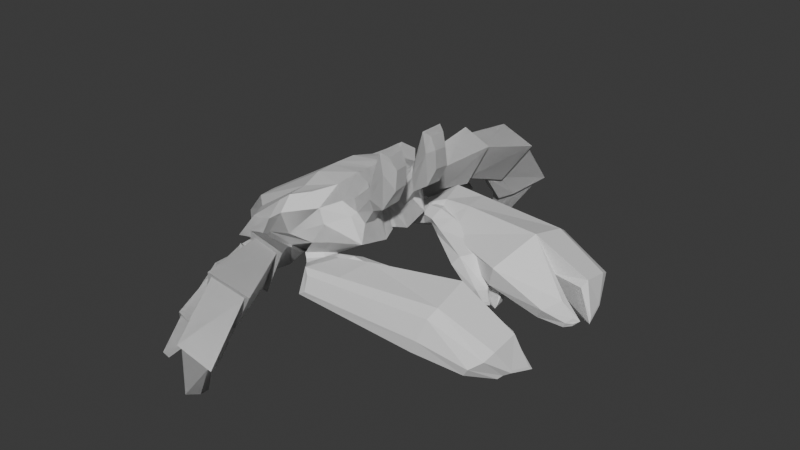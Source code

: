 # Source: crabd.blend  (saved by Blender 5.0.119; exported with 4.5.12 LTS)
import bpy
from mathutils import Matrix  # noqa: F401  (used for matrix-valued properties, if any)

bpy.ops.wm.read_factory_settings(use_empty=True)
scene = bpy.context.scene
scene.name = 'Scene'

# ---- collections
col_collection = bpy.data.collections.new('Collection'); scene.collection.children.link(col_collection)

# ---- materials (node trees are filled in below, after node groups)
mat_material_001 = bpy.data.materials.new('Material.001')
mat_material_001.alpha_threshold = 0.0
mat_material_001.use_backface_culling_lightprobe_volume = False
mat_material_001.use_transparent_shadow = False
mat_material_001.roughness = 0.5
mat_material_001.line_color = (0.0, 0.0, 0.0, 1.0)

# ---- material node trees
mat_material_001.use_nodes = True; mat_material_001.node_tree.nodes.clear()
_N = mat_material_001.node_tree.nodes; _L = mat_material_001.node_tree.links
n0 = _N.new('ShaderNodeOutputMaterial'); n0.name = 'Material Output'; n0.location = (300, 300)
n1 = _N.new('ShaderNodeBsdfPrincipled'); n1.name = 'Principled BSDF'; n1.location = (10, 300)
n1.distribution = 'GGX'
n1.subsurface_method = 'RANDOM_WALK_SKIN'
n1.inputs[3].default_value = 1.45
n1.inputs[27].default_value = (0.0, 0.0, 0.0, 1.0)
n1.inputs[28].default_value = 1.0
_L.new(n1.outputs[0], n0.inputs[0])
n0.is_active_output = True

# ---- world
world_world = bpy.data.worlds.new('World'); scene.world = world_world
world_world.use_nodes = True; world_world.node_tree.nodes.clear()
_N = world_world.node_tree.nodes; _L = world_world.node_tree.links
n0 = _N.new('ShaderNodeOutputWorld'); n0.name = 'World Output'; n0.location = (200, 100)
n1 = _N.new('ShaderNodeBackground'); n1.name = 'Background'; n1.location = (-200, 100)
n1.inputs[0].default_value = (0.05088, 0.05088, 0.05088, 1.0)
_L.new(n1.outputs[0], n0.inputs[0])
n0.is_active_output = True
world_world.color = (0.05088, 0.05088, 0.05088)
world_world.sun_shadow_jitter_overblur = 0.0

# ---- meshes
me_cube_001 = bpy.data.meshes.new('Cube.001')
me_cube_001.from_pydata([(1.745, -0.404, 2.839), (1.709, -0.4564, 2.291), (1.7, -0.6558, 2.313), (1.745, -0.7847, 2.839), (-1.191, -0.7505, 1.176), (1.629, -0.8938, 1.706), (0.6591, -0.6634, 1.349), (0.6603, -0.463, 1.417), (-1.531, -0.4665, 1.168), (1.696, -0.3022, 1.6), (-0.5845, -1.365, 1.366), (0.6603, -0.05146, 1.417), (0.6766, -1.759, 1.969), (1.122, -0.9923, 1.411), (-1.572, -0.05146, 1.175), (-0.9597, -1.095, 1.093), (2.076, -0.4014, 2.533), (2.042, -0.7985, 2.491), (2.006, -0.3338, 3.591), (2.006, -0.8338, 3.591), (2.258, -0.4271, 2.913), (2.273, -0.7205, 2.893), (2.139, -0.4021, 3.521), (2.151, -0.7443, 3.503), (-0.1871, -0.6634, 1.197), (-0.1929, -0.05146, 1.197), (0.1217, -1.764, 1.322), (0.2136, -1.78, 1.858), (-0.1883, -0.463, 1.197), (1.256, -1.321, 1.803), (0.2232, -1.764, 1.542), (0.4881, -1.577, 1.207), (0.2968, -0.6634, 1.189), (0.2968, -0.05146, 1.189), (0.6387, -1.669, 1.637), (0.2968, -0.463, 1.189), (1.723, -1.196, 1.362), (1.702, -1.409, 1.179), (1.661, -1.526, 1.728), (1.594, -2.257, 1.659), (1.515, -1.793, 0.949), (1.591, -2.344, 1.377), (5.231, -1.357, 0.839), (5.304, -0.968, 0.7471), (4.453, -1.07, 1.282), (4.012, -2.024, 1.636), (4.188, -1.355, 0.7578), (3.904, -2.172, 1.25), (1.457, -2.162, 1.742), (1.448, -2.333, 1.279), (3.552, -0.4361, 1.343), (3.452, -0.4883, 0.9449), (4.001, -1.084, 1.924), (4.061, -1.811, 1.77), (3.478, -1.64, 0.6867), (3.783, -2.151, 0.9813), (5.098, -1.123, 1.368), (5.091, -1.659, 1.279), (4.549, -1.431, 0.4943), (4.744, -2.001, 0.8716), (5.038, -1.872, 1.178), (4.844, -2.031, 1.035), (5.032, -1.022, 1.229), (4.591, -1.31, 0.7056), (4.626, -0.435, 0.8866), (4.467, -0.5309, 0.6514), (4.83, -0.7514, 1.015), (4.572, -1.115, 0.5141), (4.817, -0.912, 0.9897), (4.601, -1.091, 0.7908), (4.896, -1.249, 0.5491), (5.063, -1.51, 0.683), (5.235, -1.367, 0.7972), (5.121, -1.441, 0.7385), (5.326, -0.8922, 0.6711), (5.02, -1.113, 0.5879), (4.961, -0.6939, 0.6362), (4.907, -0.7161, 0.5247), (5.039, -0.8137, 0.7103), (4.921, -1.02, 0.4953), (5.125, -0.9214, 0.6304), (5.039, -1.019, 0.528), (5.055, -0.802, 0.6087), (5.037, -0.8094, 0.5539), (2.215, -0.9913, 1.357), (2.261, -1.424, 1.81), (2.057, -1.818, 0.9525), (2.077, -2.284, 1.199), (2.173, -1.161, 1.116), (2.158, -2.067, 1.749), (2.214, -2.297, 1.343), (2.245, -2.194, 1.653), (1.639, -0.05146, 1.701), (1.526, -0.4245, 1.974), (1.303, -0.7184, 2.458), (1.338, -0.3537, 2.523), (1.516, -0.6737, 2.005), (1.726, -0.3844, 2.6), (1.732, -0.7893, 2.595), (1.4, -0.9109, 2.198), (1.12, -1.319, 2.119), (1.38, -0.09889, 2.201), (2.084, -0.3338, 3.194), (2.084, -0.8338, 3.194), (2.25, -0.4004, 3.274), (2.259, -0.6735, 3.262), (1.43, -0.7761, 2.245), (1.44, -0.2542, 2.193), (1.363, -0.05146, 2.168), (1.024, -1.54, 1.813), (-0.3331, -1.186, 1.216), (-0.2489, -0.9323, 1.008), (0.3611, -0.9919, 1.2), (0.8563, -2.015, 1.85), (0.5975, -2.18, 2.045), (0.3621, -2.234, 1.524), (0.6084, -2.078, 1.35), (1.096, -2.241, 2.013), (0.7658, -2.5, 2.319), (0.4417, -2.602, 1.596), (0.8844, -2.458, 1.379), (1.535, -2.889, 2.331), (1.094, -2.939, 2.491), (0.9647, -3.5, 1.506), (1.247, -3.429, 1.398), (1.662, -2.884, 2.382), (1.024, -2.955, 2.609), (0.8131, -2.875, 1.567), (1.195, -2.834, 1.446), (1.883, -3.944, 2.098), (1.245, -4.041, 2.288), (0.9739, -3.91, 1.438), (1.397, -3.78, 1.256), (0.918, -2.872, 1.626), (1.148, -2.848, 1.557), (1.997, -3.939, 2.14), (1.198, -4.068, 2.377), (0.9047, -3.918, 1.462), (1.333, -3.801, 1.287), (1.029, -4.364, 0.9416), (1.405, -4.246, 0.7626), (0.9962, -4.082, 0.8182), (1.199, -4.03, 0.7441), (1.761, -4.692, 1.105), (1.242, -4.761, 1.311), (0.9198, -4.038, 0.8228), (1.222, -3.962, 0.7071), (1.864, -4.724, 1.114), (1.199, -4.816, 1.375), (1.089, -4.356, 0.9207), (1.354, -4.271, 0.7933), (0.8764, -4.27, 0.008912), (0.9491, -4.076, 0.006788), (0.8829, -4.21, 0.07654), (0.9437, -4.193, 0.05937), (1.162, -4.418, 0.1969), (1.023, -4.621, 0.2393), (-0.9977, -1.627, 0.9335), (-0.7619, -1.726, 1.177), (-0.7574, -1.448, 0.8027), (-0.4753, -1.468, 0.9758), (-0.4619, -1.615, 0.961), (-0.7006, -1.779, 1.177), (-0.9147, -1.95, 0.8731), (-0.6189, -1.805, 0.6626), (-0.247, -1.75, 1.101), (-0.4163, -1.912, 1.464), (-0.778, -2.212, 0.9935), (-0.4849, -2.105, 0.7018), (0.2258, -2.161, 1.343), (-0.09114, -2.208, 1.569), (-0.2259, -2.881, 1.015), (-0.03023, -2.821, 0.8574), (0.3351, -2.13, 1.355), (-0.124, -2.199, 1.679), (-0.4791, -2.424, 0.8982), (-0.2015, -2.38, 0.7163), (0.6788, -2.976, 1.382), (0.2176, -3.074, 1.683), (-0.1616, -3.218, 1.052), (0.124, -3.116, 0.7943), (-0.3861, -2.395, 0.9215), (-0.2181, -2.368, 0.8147), (0.7763, -2.949, 1.389), (0.1994, -3.078, 1.767), (-0.2114, -3.226, 1.087), (0.08171, -3.132, 0.8363), (-0.1246, -3.694, 0.7567), (0.1258, -3.606, 0.5138), (-0.218, -3.509, 0.6053), (-0.07753, -3.464, 0.4944), (0.541, -3.829, 0.8044), (0.1732, -3.888, 1.087), (-0.2855, -3.481, 0.6149), (-0.07615, -3.417, 0.4457), (0.6308, -3.84, 0.7972), (0.1588, -3.919, 1.157), (-0.08159, -3.687, 0.7262), (0.09496, -3.623, 0.5536), (-0.4166, -3.875, 0.04527), (-0.3605, -3.846, 0.004269), (-0.4102, -3.81, 0.083), (-0.3674, -3.794, 0.05322), (-0.1023, -4.042, 0.1831), (-0.2031, -4.075, 0.2712), (-0.9803, -1.37, 1.003), (-0.7868, -1.618, 1.188), (-0.4228, -1.312, 1.045), (-0.6036, -1.201, 0.9241), (1.421, -1.223, 1.415), (1.37, -1.342, 1.149), (1.36, -1.43, 1.614), (0.9794, -1.653, 1.439), (1.135, -1.568, 1.058), (1.042, -1.68, 1.181), (-1.111, -0.7202, 1.562), (-1.362, -0.7985, 1.183), (1.234, -0.9541, 2.482), (1.007, -0.8159, 2.686), (1.24, -0.2657, 2.588), (1.057, -0.3366, 2.773), (-1.482, -0.4038, 1.558), (-1.745, -0.4629, 1.173), (0.8359, -1.135, 2.623), (1.03, -1.337, 2.414), (-1.793, -0.05146, 1.168), (-1.534, -0.04144, 1.547), (0.3327, -1.605, 2.465), (0.3554, -1.92, 2.216), (0.6051, -1.863, 2.391), (0.5245, -1.543, 2.608), (1.061, -0.04144, 2.751), (1.24, -0.05146, 2.538), (-0.8207, -1.613, 1.38), (-0.6512, -1.362, 1.748), (-0.01837, -1.495, 1.951), (-0.02521, -1.8, 1.642), (0.7989, -0.9706, 1.236), (0.9974, -1.224, 1.478), (0.592, -1.041, 1.166), (0.7849, -1.482, 1.506), (0.6008, -1.108, 1.207), (1.051, -1.145, 1.166), (0.8779, -1.367, 1.16), (1.182, -1.064, 1.362), (1.054, -1.262, 1.417), (0.8603, -1.535, 1.432), (0.8653, -1.438, 1.204), (1.745, 0.404, 2.839), (1.709, 0.4564, 2.291), (1.7, 0.6558, 2.313), (1.745, 0.7847, 2.839), (-1.191, 0.7505, 1.176), (1.629, 0.8938, 1.706), (0.6591, 0.6634, 1.349), (0.6603, 0.463, 1.417), (-1.531, 0.4665, 1.168), (1.696, 0.3022, 1.6), (-0.5845, 1.365, 1.366), (0.6603, 0.05146, 1.417), (0.6766, 1.759, 1.969), (1.122, 0.9923, 1.411), (1.122, 0.9923, 1.411), (0.1313, -1.629, 1.532), (0.5835, -1.613, 1.646), (-0.01621, -1.29, 1.304), (0.4578, -1.246, 1.288), (-0.007932, -1.654, 1.527), (-0.6111, -1.429, 1.404), (-1.572, 0.05146, 1.175), (-0.9597, 1.095, 1.093), (2.076, 0.4014, 2.533), (1.061, 8.497e-09, 2.751), (1.24, 0.0, 2.538), (0.2968, 0.0, 1.189), (-0.1929, 0.0, 1.197), (0.6603, 0.0, 1.417), (1.353, 0.0, 2.168), (1.579, 0.0, 1.702), (-1.534, 8.497e-09, 1.547), (-1.793, 0.0, 1.168), (-1.572, 0.0, 1.175), (2.042, 0.7985, 2.491), (2.006, 0.3338, 3.591), (2.006, 0.8338, 3.591), (2.258, 0.4271, 2.913), (2.273, 0.7205, 2.893), (2.139, 0.4021, 3.521), (2.151, 0.7443, 3.503), (-0.1871, 0.6634, 1.197), (-0.1929, 0.05146, 1.197), (0.1217, 1.764, 1.322), (0.2136, 1.78, 1.858), (-0.1883, 0.463, 1.197), (1.256, 1.321, 1.803), (0.2232, 1.764, 1.542), (0.4881, 1.577, 1.207), (0.2968, 0.6634, 1.189), (0.2968, 0.05146, 1.189), (0.6387, 1.669, 1.637), (1.729, 0.9827, 1.535), (1.665, 1.061, 1.404), (1.757, 1.242, 1.664), (1.663, 1.628, 1.495), (1.535, 1.332, 1.179), (1.594, 1.616, 1.337), (3.502, 0.8679, 0.4496), (3.544, 0.6339, 0.4667), (3.195, 0.8253, 0.9058), (2.978, 1.433, 0.9868), (2.921, 0.8768, 0.6442), (2.827, 1.435, 0.7878), (1.612, 1.598, 1.587), (1.538, 1.611, 1.233), (2.759, 0.5156, 1.269), (2.614, 0.4626, 1.081), (3.091, 0.9806, 1.326), (3.046, 1.343, 1.086), (2.504, 1.037, 0.7101), (2.704, 1.37, 0.6844), (3.559, 0.855, 0.7924), (3.505, 1.129, 0.6396), (3.053, 0.8533, 0.4153), (3.208, 1.239, 0.4438), (3.441, 1.226, 0.5577), (3.296, 1.287, 0.497), (3.499, 0.7724, 0.7582), (3.13, 0.8305, 0.5365), (3.239, 0.3902, 0.7985), (3.096, 0.3971, 0.6969), (3.359, 0.5848, 0.7522), (3.089, 0.6843, 0.4848), (3.337, 0.6675, 0.7095), (3.166, 0.729, 0.6218), (0.2968, 0.463, 1.189), (3.264, 0.7561, 0.402), (3.368, 0.9225, 0.3781), (3.494, 0.8641, 0.4257), (3.416, 0.8954, 0.4068), (3.544, 0.5759, 0.4393), (3.347, 0.687, 0.4212), (3.35, 0.4698, 0.5447), (3.295, 0.4598, 0.4963), (3.402, 0.5489, 0.5397), (3.279, 0.6195, 0.4161), (3.424, 0.5885, 0.4581), (3.35, 0.6222, 0.4063), (3.389, 0.5206, 0.4875), (3.367, 0.5135, 0.4626), (2.006, 0.857, 1.463), (2.105, 1.188, 1.591), (1.784, 1.227, 1.127), (1.821, 1.533, 1.15), (1.921, 0.8999, 1.317), (1.998, 1.529, 1.452), (1.926, 1.567, 1.189), (2.017, 1.576, 1.358), (1.639, 0.05146, 1.701), (1.526, 0.4245, 1.974), (1.303, 0.7184, 2.458), (1.338, 0.3537, 2.523), (1.516, 0.6737, 2.005), (1.726, 0.3844, 2.6), (1.732, 0.7893, 2.595), (1.251, 1.131, 2.142), (1.12, 1.319, 2.119), (1.38, 0.09889, 2.201), (2.084, 0.3338, 3.194), (2.084, 0.8338, 3.194), (2.25, 0.4004, 3.274), (2.259, 0.6735, 3.262), (1.43, 0.7761, 2.245), (1.44, 0.2542, 2.193), (1.363, 0.05146, 2.168), (1.024, 1.54, 1.813), (-0.3331, 1.186, 1.216), (-0.2489, 0.9323, 1.008), (0.3611, 0.9919, 1.2), (0.8563, 2.015, 1.85), (0.5975, 2.18, 2.045), (0.3621, 2.234, 1.524), (0.6084, 2.078, 1.35), (1.096, 2.241, 2.013), (0.7658, 2.5, 2.319), (0.4417, 2.602, 1.596), (0.8844, 2.458, 1.379), (1.535, 2.889, 2.331), (1.094, 2.939, 2.491), (0.9647, 3.5, 1.506), (1.247, 3.429, 1.398), (1.662, 2.884, 2.382), (1.024, 2.955, 2.609), (0.8131, 2.875, 1.567), (1.195, 2.834, 1.446), (1.883, 3.944, 2.098), (1.245, 4.041, 2.288), (0.9739, 3.91, 1.438), (1.397, 3.78, 1.256), (0.918, 2.872, 1.626), (1.148, 2.848, 1.557), (1.997, 3.939, 2.14), (1.198, 4.068, 2.377), (0.9047, 3.918, 1.462), (1.333, 3.801, 1.287), (1.029, 4.364, 0.9416), (1.405, 4.246, 0.7626), (0.9962, 4.082, 0.8182), (1.199, 4.03, 0.7441), (1.761, 4.692, 1.105), (1.242, 4.761, 1.311), (0.9198, 4.038, 0.8228), (1.222, 3.962, 0.7071), (1.864, 4.724, 1.114), (1.199, 4.816, 1.375), (1.089, 4.356, 0.9207), (1.354, 4.271, 0.7933), (0.8764, 4.27, 0.008912), (1.458, 1.072, 1.523), (1.443, 1.137, 1.294), (1.435, 1.289, 1.626), (1.115, 1.567, 1.387), (1.266, 1.369, 1.122), (1.204, 1.537, 1.217), (0.9491, 4.076, 0.006788), (0.8829, 4.21, 0.07654), (0.9437, 4.193, 0.05937), (1.162, 4.418, 0.1969), (1.023, 4.621, 0.2393), (-0.9977, 1.627, 0.9335), (-0.7619, 1.726, 1.177), (-0.7574, 1.448, 0.8027), (-0.4753, 1.468, 0.9758), (-0.4619, 1.615, 0.961), (-0.7006, 1.779, 1.177), (-0.9147, 1.95, 0.8731), (-0.6189, 1.805, 0.6626), (-0.247, 1.75, 1.101), (-0.4163, 1.912, 1.464), (-0.778, 2.212, 0.9935), (-0.4849, 2.105, 0.7018), (0.2258, 2.161, 1.343), (-0.09114, 2.208, 1.569), (-0.2259, 2.881, 1.015), (-0.03023, 2.821, 0.8574), (0.3351, 2.13, 1.355), (0.7988, 0.9706, 1.236), (0.9973, 1.224, 1.478), (0.5918, 1.041, 1.166), (0.7848, 1.482, 1.506), (0.6007, 1.108, 1.207), (1.051, 1.145, 1.166), (0.8778, 1.367, 1.16), (1.182, 1.064, 1.362), (1.054, 1.262, 1.417), (0.8602, 1.535, 1.432), (0.8652, 1.438, 1.204), (-0.124, 2.199, 1.679), (-0.4791, 2.424, 0.8982), (-0.2015, 2.38, 0.7163), (0.6788, 2.976, 1.382), (0.2176, 3.074, 1.683), (-0.1616, 3.218, 1.052), (0.124, 3.116, 0.7943), (-0.3861, 2.395, 0.9215), (-0.2181, 2.368, 0.8147), (0.7763, 2.949, 1.389), (0.1994, 3.078, 1.767), (-0.2114, 3.226, 1.087), (0.08171, 3.132, 0.8363), (-0.1246, 3.694, 0.7567), (0.1258, 3.606, 0.5138), (-0.218, 3.509, 0.6053), (-0.07753, 3.464, 0.4944), (0.541, 3.829, 0.8044), (0.1732, 3.888, 1.087), (-0.2855, 3.481, 0.6149), (-0.07615, 3.417, 0.4457), (0.6308, 3.84, 0.7972), (0.1588, 3.919, 1.157), (-0.08159, 3.687, 0.7262), (0.09496, 3.623, 0.5536), (-0.4166, 3.875, 0.04527), (-0.3605, 3.846, 0.004269), (-0.4102, 3.81, 0.083), (-0.3674, 3.794, 0.05322), (-0.1023, 4.042, 0.1831), (-0.2031, 4.075, 0.2712), (-0.9803, 1.37, 1.003), (-0.7868, 1.618, 1.188), (-0.4228, 1.312, 1.045), (-0.6036, 1.201, 0.9241), (-1.111, 0.7202, 1.562), (-1.362, 0.7985, 1.183), (1.234, 0.9541, 2.482), (1.007, 0.8159, 2.686), (1.24, 0.2657, 2.588), (1.057, 0.3366, 2.773), (-1.482, 0.4038, 1.558), (-1.745, 0.4629, 1.173), (0.7543, 1.26, 2.618), (1.03, 1.337, 2.414), (-1.793, 0.05146, 1.168), (-1.534, 0.04144, 1.547), (0.3327, 1.605, 2.375), (0.3554, 1.92, 2.216), (0.6051, 1.863, 2.391), (0.5504, 1.646, 2.457), (1.061, 0.04144, 2.751), (1.24, 0.05146, 2.538), (-0.8207, 1.613, 1.38), (-0.6512, 1.362, 1.748), (-0.01837, 1.495, 1.951), (-0.02521, 1.8, 1.642), (0.7989, 0.9706, 1.236), (0.9974, 1.224, 1.478), (0.592, 1.041, 1.166), (0.7849, 1.482, 1.506), (0.6008, 1.108, 1.207), (0.1313, 1.629, 1.532), (0.5835, 1.613, 1.646), (-0.01621, 1.29, 1.304), (0.4578, 1.246, 1.288), (-0.007932, 1.654, 1.527), (-0.6111, 1.429, 1.404), (0.3332, 1.323, 2.487), (0.2978, 0.9379, 2.496), (0.2063, 0.482, 2.59), (0.1711, 0.09094, 2.582), (0.1694, 1.285e-07, 2.581), (0.1711, -0.09094, 2.582), (0.2063, -0.482, 2.59), (0.2978, -0.9379, 2.496), (0.3332, -1.323, 2.487)], [], [(95, 94, 3, 0), (96, 93, 1, 2), (4, 216, 222, 8), (107, 95, 0, 97), (106, 96, 2, 98), (35, 7, 6, 32), (98, 2, 17, 103), (7, 9, 5, 6), (110, 10, 206, 207), (33, 11, 7, 35), (238, 240, 246, 245), (217, 99, 106, 94), (29, 109, 240, 238), (17, 16, 20, 21), (0, 3, 19, 18), (2, 1, 16, 17), (97, 0, 18, 102), (104, 22, 23, 105), (18, 19, 23, 22), (102, 18, 22, 104), (103, 17, 21, 105), (4, 24, 111, 15), (14, 25, 28, 8), (31, 34, 113, 116), (212, 214, 49, 48), (8, 28, 24, 4), (12, 100, 224, 229), (12, 27, 263, 264, 109), (101, 219, 95, 107), (209, 211, 38, 36), (32, 6, 237, 239), (99, 217, 224, 100), (24, 32, 112, 111), (25, 33, 35, 28), (28, 35, 32, 24), (87, 86, 54, 55), (84, 85, 52, 50), (211, 212, 48, 38), (213, 210, 37, 40), (214, 213, 40, 49), (210, 209, 36, 37), (45, 47, 61, 60), (46, 54, 67, 69), (88, 84, 50, 51), (86, 88, 51, 54), (91, 90, 47, 45), (85, 89, 53, 52), (41, 39, 48, 49), (44, 46, 69, 68), (44, 52, 56, 62), (47, 55, 59, 61), (52, 44, 68, 66), (54, 51, 65, 67), (90, 41, 49, 87), (91, 45, 53, 89), (61, 59, 71, 73), (65, 64, 76, 77), (59, 58, 70, 71), (52, 53, 57, 56), (46, 44, 62, 63), (54, 46, 63, 58), (53, 45, 60, 57), (55, 54, 58, 59), (58, 63, 75, 70), (56, 57, 42, 43), (62, 56, 43, 74), (57, 60, 72, 42), (50, 52, 66, 64), (51, 50, 64, 65), (75, 74, 72, 73), (72, 74, 43, 42), (75, 73, 71, 70), (83, 82, 80, 81), (82, 83, 77, 76), (80, 82, 76, 78), (83, 81, 79, 77), (60, 61, 73, 72), (64, 66, 78, 76), (66, 68, 80, 78), (63, 62, 74, 75), (67, 65, 77, 79), (69, 67, 79, 81), (68, 69, 81, 80), (39, 91, 89, 48), (47, 90, 87, 55), (38, 48, 89, 85), (39, 41, 90, 91), (40, 37, 88, 86), (37, 36, 84, 88), (36, 38, 85, 84), (49, 40, 86, 87), (11, 92, 9, 7), (8, 222, 225, 14), (27, 12, 229, 228), (100, 12, 109, 29), (27, 228, 236, 267), (99, 5, 96, 106), (101, 108, 232, 219), (5, 9, 93, 96), (15, 10, 268, 4), (9, 92, 108, 101), (9, 101, 107, 93), (219, 217, 94, 95), (19, 103, 105, 23), (16, 102, 104, 20), (20, 104, 105, 21), (1, 97, 102, 16), (5, 99, 100, 29), (3, 98, 103, 19), (94, 106, 98, 3), (93, 107, 97, 1), (267, 110, 111, 265), (266, 265, 111, 112), (264, 266, 112, 109), (115, 116, 120, 119), (30, 26, 115, 114), (26, 31, 116, 115), (34, 30, 114, 113), (120, 117, 125, 128), (113, 114, 118, 117), (116, 113, 117, 120), (114, 115, 119, 118), (138, 129, 147, 140), (118, 119, 127, 126), (119, 120, 128, 127), (117, 118, 126, 125), (122, 121, 125, 126), (133, 122, 126, 127), (134, 133, 127, 128), (121, 134, 128, 125), (131, 123, 145, 139), (121, 122, 136, 135), (134, 121, 135, 132), (122, 133, 137, 136), (124, 123, 133, 134), (130, 129, 135, 136), (131, 130, 136, 137), (129, 138, 132, 135), (138, 124, 134, 132), (123, 131, 137, 133), (144, 149, 151, 156), (142, 150, 152, 154), (129, 130, 148, 147), (124, 138, 140, 146), (130, 131, 139, 148), (123, 124, 146, 145), (142, 141, 145, 146), (144, 143, 147, 148), (149, 144, 148, 139), (143, 150, 140, 147), (150, 142, 146, 140), (141, 149, 139, 145), (153, 154, 152, 151), (152, 155, 156, 151), (141, 142, 154, 153), (149, 141, 153, 151), (150, 143, 155, 152), (143, 144, 156, 155), (159, 160, 161, 164), (163, 164, 168, 167), (158, 157, 163, 162), (157, 159, 164, 163), (160, 158, 162, 161), (168, 165, 173, 176), (161, 162, 166, 165), (164, 161, 165, 168), (162, 163, 167, 166), (186, 177, 195, 188), (166, 167, 175, 174), (167, 168, 176, 175), (165, 166, 174, 173), (170, 169, 173, 174), (181, 170, 174, 175), (182, 181, 175, 176), (169, 182, 176, 173), (179, 171, 193, 187), (169, 170, 184, 183), (182, 169, 183, 180), (170, 181, 185, 184), (172, 171, 181, 182), (178, 177, 183, 184), (179, 178, 184, 185), (177, 186, 180, 183), (186, 172, 182, 180), (171, 179, 185, 181), (192, 197, 199, 204), (190, 198, 200, 202), (177, 178, 196, 195), (172, 186, 188, 194), (178, 179, 187, 196), (171, 172, 194, 193), (190, 189, 193, 194), (192, 191, 195, 196), (197, 192, 196, 187), (191, 198, 188, 195), (198, 190, 194, 188), (189, 197, 187, 193), (201, 202, 200, 199), (200, 203, 204, 199), (189, 190, 202, 201), (197, 189, 201, 199), (198, 191, 203, 200), (191, 192, 204, 203), (206, 205, 157, 158), (15, 111, 208, 205), (111, 110, 207, 208), (10, 15, 205, 206), (205, 208, 159, 157), (208, 207, 160, 159), (207, 206, 158, 160), (234, 215, 216, 233), (218, 223, 224, 217), (215, 221, 222, 216), (220, 218, 217, 219), (231, 220, 219, 232), (221, 226, 225, 222), (230, 227, 228, 229), (223, 230, 229, 224), (227, 235, 236, 228), (233, 236, 235, 234), (112, 32, 239, 241), (109, 112, 241, 240), (5, 29, 238, 13), (6, 5, 13, 237), (244, 245, 211, 209), (237, 13, 244, 242), (13, 238, 245, 244), (240, 241, 247, 246), (241, 239, 243, 247), (239, 237, 242, 243), (245, 246, 212, 211), (246, 247, 214, 212), (247, 243, 213, 214), (243, 242, 210, 213), (242, 244, 209, 210), (383, 391, 392, 384), (460, 478, 469, 461), (379, 383, 384, 380), (494, 499, 524, 525), (479, 469, 478, 474), (408, 412, 405, 415), (521, 377, 376, 520), (360, 248, 251, 359), (297, 515, 513, 254), (442, 463, 467, 461), (256, 252, 289, 293), (290, 293, 334, 298), (368, 370, 286, 282), (385, 393, 390, 382), (252, 256, 498, 492), (384, 392, 393, 385), (34, 31, 266, 264), (31, 26, 265, 266), (26, 30, 263, 265), (30, 34, 264, 263), (267, 236, 233, 268), (267, 268, 10, 110), (263, 27, 267, 265), (4, 268, 233, 216), (231, 272, 528, 529), (376, 490, 489, 375), (14, 225, 280, 281), (225, 226, 279, 280), (446, 453, 454, 448), (108, 92, 278, 277), (92, 11, 276, 278), (25, 14, 281, 275), (33, 25, 275, 274), (11, 33, 274, 276), (232, 108, 277, 273), (231, 232, 273, 272), (361, 250, 249, 358), (296, 381, 378, 299), (260, 374, 519, 518, 292), (372, 362, 248, 360), (499, 506, 503, 524), (366, 372, 360, 495), (474, 486, 481, 479), (334, 297, 254, 255), (420, 312, 313, 422), (442, 475, 476, 443), (363, 368, 282, 250), (473, 477, 470, 480), (395, 401, 400, 394), (406, 424, 425, 407), (394, 412, 413, 395), (378, 382, 383, 379), (417, 300, 302, 419), (270, 487, 490, 376), (398, 392, 391, 387), (375, 489, 488, 258), (352, 319, 318, 351), (349, 314, 316, 350), (419, 302, 312, 420), (421, 304, 301, 418), (422, 313, 304, 421), (418, 301, 300, 417), (309, 324, 325, 311), (310, 333, 331, 318), (353, 315, 314, 349), (351, 318, 315, 353), (356, 309, 311, 355), (350, 316, 317, 354), (305, 313, 312, 303), (308, 332, 333, 310), (308, 326, 320, 316), (311, 325, 323, 319), (316, 330, 332, 308), (318, 331, 329, 315), (355, 352, 313, 305), (356, 354, 317, 309), (325, 338, 336, 323), (329, 342, 341, 328), (323, 336, 335, 322), (316, 320, 321, 317), (310, 327, 326, 308), (318, 322, 327, 310), (317, 321, 324, 309), (319, 323, 322, 318), (322, 335, 340, 327), (320, 307, 306, 321), (326, 339, 307, 320), (321, 306, 337, 324), (314, 328, 330, 316), (315, 329, 328, 314), (340, 338, 337, 339), (337, 306, 307, 339), (340, 335, 336, 338), (348, 346, 345, 347), (347, 341, 342, 348), (345, 343, 341, 347), (348, 342, 344, 346), (324, 337, 338, 325), (328, 341, 343, 330), (330, 343, 345, 332), (327, 340, 339, 326), (331, 344, 342, 329), (333, 346, 344, 331), (332, 345, 346, 333), (294, 514, 516, 374), (479, 481, 483, 471), (461, 467, 466, 460), (459, 465, 462, 468), (436, 444, 456, 437), (464, 458, 457, 463), (464, 462, 465, 440), (440, 444, 458, 464), (369, 370, 288, 287), (298, 334, 255, 259), (493, 359, 371, 364), (282, 286, 285, 271), (303, 312, 354, 356), (311, 319, 352, 355), (302, 350, 354, 312), (303, 356, 355, 305), (304, 351, 353, 301), (301, 353, 349, 300), (300, 349, 350, 302), (313, 352, 351, 304), (367, 369, 287, 283), (483, 481, 482, 484), (250, 282, 271, 249), (396, 404, 410, 388), (394, 400, 397, 403), (415, 405, 411, 407), (396, 402, 401, 395), (428, 434, 435, 430), (364, 365, 500, 493), (395, 413, 404, 396), (252, 270, 376, 289), (387, 391, 390, 386), (387, 401, 402, 398), (403, 397, 399, 389), (439, 458, 444, 436), (293, 289, 297, 334), (381, 385, 382, 378), (260, 505, 500, 365), (269, 256, 293, 290), (507, 496, 526, 527), (289, 376, 377, 297), (431, 432, 433, 429), (415, 423, 426, 408), (408, 426, 427, 409), (220, 231, 529, 530), (530, 529, 226, 221), (272, 507, 527, 528), (528, 527, 502, 279), (531, 530, 221, 215), (532, 531, 215, 234), (227, 532, 234, 235), (366, 495, 508, 373), (223, 218, 531, 532), (496, 494, 525, 526), (292, 504, 505, 260), (259, 255, 257, 357), (524, 503, 511, 510), (256, 269, 501, 498), (230, 223, 532, 227), (253, 294, 365, 364), (284, 288, 370, 368), (365, 294, 374, 260), (253, 361, 358, 257), (292, 522, 512, 504), (364, 371, 361, 253), (270, 252, 523, 258), (257, 358, 372, 366), (257, 366, 373, 357), (271, 285, 369, 367), (251, 284, 368, 363), (285, 286, 370, 369), (495, 360, 359, 493), (249, 271, 367, 362), (359, 251, 363, 371), (358, 249, 362, 372), (291, 380, 381, 296), (380, 384, 385, 381), (522, 520, 376, 375), (299, 378, 379, 295), (295, 379, 380, 291), (519, 374, 377, 521), (414, 404, 413, 409), (399, 393, 392, 398), (382, 390, 391, 383), (403, 405, 412, 394), (388, 410, 411, 389), (389, 399, 398, 388), (388, 398, 402, 396), (409, 427, 416, 414), (406, 410, 404, 414), (424, 416, 423, 425), (409, 413, 412, 408), (258, 488, 487, 270), (487, 428, 430, 490), (473, 485, 486, 474), (488, 429, 428, 487), (452, 417, 419, 453), (445, 450, 452, 261), (261, 452, 453, 446), (448, 454, 455, 449), (449, 455, 451, 447), (447, 451, 450, 445), (453, 419, 420, 454), (454, 420, 422, 455), (455, 422, 421, 451), (451, 421, 418, 450), (450, 418, 417, 452), (430, 435, 432, 431), (434, 438, 439, 435), (414, 416, 424, 406), (423, 416, 427, 426), (435, 439, 436, 432), (432, 436, 437, 433), (429, 433, 434, 428), (433, 437, 438, 434), (441, 456, 444, 440), (438, 457, 458, 439), (441, 466, 467, 463), (463, 457, 456, 441), (443, 464, 463, 442), (437, 456, 457, 438), (461, 469, 475, 442), (460, 466, 465, 459), (480, 470, 476, 472), (472, 476, 475, 471), (459, 477, 478, 460), (472, 484, 482, 480), (474, 478, 477, 473), (468, 462, 464, 443), (443, 476, 470, 468), (471, 483, 484, 472), (386, 390, 393, 399), (482, 481, 486, 485), (480, 482, 485, 473), (386, 400, 401, 387), (399, 397, 400, 386), (468, 470, 477, 459), (362, 367, 283, 248), (283, 287, 288, 284), (440, 465, 466, 441), (248, 283, 284, 251), (471, 475, 469, 479), (371, 363, 250, 361), (218, 220, 530, 531), (255, 254, 253, 257), (389, 411, 405, 403), (407, 411, 410, 406), (407, 425, 423, 415), (490, 430, 431, 489), (489, 431, 429, 488), (510, 509, 492, 491), (494, 493, 500, 499), (491, 492, 498, 497), (496, 495, 493, 494), (507, 508, 495, 496), (497, 498, 501, 502), (506, 505, 504, 503), (499, 500, 505, 506), (503, 504, 512, 511), (509, 510, 511, 512), (377, 517, 515, 297), (374, 516, 517, 377), (253, 262, 514, 294), (254, 513, 262, 253), (299, 519, 521, 296), (296, 521, 520, 291), (291, 520, 518, 295), (295, 518, 519, 299), (522, 523, 509, 512), (522, 375, 258, 523), (518, 520, 522, 292), (252, 492, 509, 523), (527, 526, 497, 502), (525, 524, 510, 491), (529, 528, 279, 226), (526, 525, 491, 497), (269, 281, 280, 501), (501, 280, 279, 502), (373, 277, 278, 357), (357, 278, 276, 259), (290, 275, 281, 269), (298, 274, 275, 290), (259, 276, 274, 298), (508, 273, 277, 373), (507, 272, 273, 508)])
_uv = me_cube_001.uv_layers.new(name='UVMap')
_uv.uv.foreach_set('vector', [0.375, 0.625, 0.375, 0.6875, 0.375, 0.6875, 0.375, 0.625, 0.5, 0.1875, 0.5, 0.125, 0.5, 0.125, 0.5, 0.1875, 0.125, 0.5625, 0.2256, 0.5625, 0.2112, 0.625, 0.125, 0.625, 0.5625, 0.125, 0.625, 0.125, 0.625, 0.125, 0.5625, 0.125, 0.5625, 0.1875, 0.5, 0.1875, 0.5, 0.1875, 0.5625, 0.1875, 0.5625, 0.875, 0.625, 0.875, 0.625, 0.9375, 0.5625, 0.9375, 0.5625, 0.1875, 0.5, 0.1875, 0.5, 0.1875, 0.5625, 0.1875, 0.375, 0.125, 0.5, 0.125, 0.5, 0.1875, 0.375, 0.1875, 0.5, 0.375, 0.5, 0.5, 0.5, 0.5, 0.5, 0.375, 0.5625, 0.75, 0.625, 0.75, 0.625, 0.875, 0.5625, 0.875, 0.5, 0.25, 0.5, 0.3125, 0.5, 0.3125, 0.5, 0.25, 0.6179, 0.1875, 0.5625, 0.1875, 0.5625, 0.1875, 0.625, 0.1875, 0.5, 0.25, 0.5, 0.3125, 0.5, 0.3125, 0.5, 0.25, 0.5, 0.1875, 0.5, 0.125, 0.5, 0.125, 0.5, 0.1875, 0.375, 0.625, 0.375, 0.6875, 0.375, 0.6875, 0.375, 0.625, 0.5, 0.1875, 0.5, 0.125, 0.5, 0.125, 0.5, 0.1875, 0.5625, 0.125, 0.625, 0.125, 0.625, 0.125, 0.5625, 0.125, 0.5625, 0.125, 0.625, 0.125, 0.625, 0.1875, 0.5625, 0.1875, 0.375, 0.625, 0.375, 0.6875, 0.375, 0.6875, 0.375, 0.625, 0.5625, 0.125, 0.625, 0.125, 0.625, 0.125, 0.5625, 0.125, 0.5625, 0.1875, 0.5, 0.1875, 0.5, 0.1875, 0.5625, 0.1875, 0.375, 0.9375, 0.5, 0.9375, 0.5, 1.0, 0.375, 1.0, 0.375, 0.75, 0.5, 0.75, 0.5, 0.875, 0.375, 0.875, 0.3903, 0.3247, 0.4847, 0.3232, 0.4847, 0.3232, 0.3903, 0.3247, 0.5951, 0.3451, 0.5299, 0.3451, 0.5299, 0.3451, 0.5951, 0.3451, 0.375, 0.875, 0.5, 0.875, 0.5, 0.9375, 0.375, 0.9375, 0.5149, 0.2649, 0.555, 0.2575, 0.5961, 0.263, 0.592, 0.3035, 0.5149, 0.3125, 0.5047, 0.3553, 0.4931, 0.3696, 0.4924, 0.3178, 0.5, 0.3125, 0.5625, 0.125, 0.6231, 0.125, 0.625, 0.125, 0.5625, 0.125, 0.5951, 0.2799, 0.5951, 0.3125, 0.5951, 0.3125, 0.5951, 0.2799, 0.5625, 0.9375, 0.625, 0.9375, 0.625, 0.9375, 0.5625, 0.9375, 0.5625, 0.1875, 0.6116, 0.176, 0.6091, 0.25, 0.5625, 0.25, 0.5, 0.9375, 0.5625, 0.9375, 0.5625, 1.0, 0.5, 1.0, 0.5, 0.75, 0.5625, 0.75, 0.5625, 0.875, 0.5, 0.875, 0.5, 0.875, 0.5625, 0.875, 0.5625, 0.9375, 0.5, 0.9375, 0.5299, 0.345, 0.5299, 0.3124, 0.5299, 0.3121, 0.5299, 0.3447, 0.5923, 0.2804, 0.594, 0.313, 0.591, 0.3144, 0.5847, 0.2818, 0.5951, 0.3125, 0.5951, 0.3451, 0.5951, 0.3451, 0.5951, 0.3125, 0.5299, 0.3125, 0.5299, 0.2799, 0.5299, 0.2799, 0.5299, 0.3125, 0.5299, 0.3451, 0.5299, 0.3125, 0.5299, 0.3125, 0.5299, 0.3451, 0.5299, 0.2799, 0.5951, 0.2799, 0.5951, 0.2799, 0.5299, 0.2799, 0.5733, 0.3466, 0.5423, 0.3452, 0.5423, 0.3452, 0.5733, 0.3466, 0.5383, 0.313, 0.5299, 0.3121, 0.5299, 0.3121, 0.5383, 0.313, 0.5286, 0.2804, 0.5923, 0.2804, 0.5847, 0.2818, 0.5251, 0.2818, 0.5299, 0.3124, 0.5286, 0.2804, 0.5251, 0.2818, 0.5299, 0.3121, 0.5786, 0.3456, 0.5434, 0.3452, 0.5423, 0.3452, 0.5733, 0.3466, 0.594, 0.313, 0.5926, 0.3456, 0.5857, 0.3471, 0.591, 0.3144, 0.5438, 0.3451, 0.5806, 0.3452, 0.5951, 0.3451, 0.5299, 0.3451, 0.5836, 0.3137, 0.5383, 0.313, 0.5383, 0.313, 0.5836, 0.3137, 0.5836, 0.3137, 0.591, 0.3144, 0.591, 0.3144, 0.5836, 0.3137, 0.5423, 0.3452, 0.5299, 0.3447, 0.5299, 0.3447, 0.5423, 0.3452, 0.591, 0.3144, 0.5836, 0.3137, 0.5836, 0.3137, 0.591, 0.3144, 0.5299, 0.3121, 0.5251, 0.2818, 0.5251, 0.2818, 0.5299, 0.3121, 0.5434, 0.3452, 0.5438, 0.3451, 0.5299, 0.3451, 0.5299, 0.345, 0.5786, 0.3456, 0.5733, 0.3466, 0.5857, 0.3471, 0.5926, 0.3456, 0.5423, 0.3452, 0.5299, 0.3447, 0.5299, 0.3447, 0.5423, 0.3452, 0.5251, 0.2818, 0.5847, 0.2818, 0.5847, 0.2818, 0.5251, 0.2818, 0.5299, 0.3447, 0.5299, 0.3121, 0.5299, 0.3121, 0.5299, 0.3447, 0.591, 0.3144, 0.5857, 0.3471, 0.5857, 0.3471, 0.591, 0.3144, 0.5383, 0.313, 0.5836, 0.3137, 0.5836, 0.3137, 0.5383, 0.313, 0.5299, 0.3121, 0.5383, 0.313, 0.5383, 0.313, 0.5299, 0.3121, 0.5857, 0.3471, 0.5733, 0.3466, 0.5733, 0.3466, 0.5857, 0.3471, 0.5299, 0.3447, 0.5299, 0.3121, 0.5299, 0.3121, 0.5299, 0.3447, 0.5299, 0.3121, 0.5383, 0.313, 0.5383, 0.313, 0.5299, 0.3121, 0.591, 0.3144, 0.5857, 0.3471, 0.5857, 0.3471, 0.591, 0.3144, 0.5836, 0.3137, 0.591, 0.3144, 0.591, 0.3144, 0.5836, 0.3137, 0.5857, 0.3471, 0.5733, 0.3466, 0.5733, 0.3466, 0.5857, 0.3471, 0.5847, 0.2818, 0.591, 0.3144, 0.591, 0.3144, 0.5847, 0.2818, 0.5251, 0.2818, 0.5847, 0.2818, 0.5847, 0.2818, 0.5251, 0.2818, 0.5383, 0.313, 0.5836, 0.3137, 0.5733, 0.3466, 0.5423, 0.3452, 0.5733, 0.3466, 0.5836, 0.3137, 0.591, 0.3144, 0.5857, 0.3471, 0.5383, 0.313, 0.5423, 0.3452, 0.5299, 0.3447, 0.5299, 0.3121, 0.5448, 0.2882, 0.5698, 0.2872, 0.5836, 0.3137, 0.5383, 0.313, 0.5698, 0.2872, 0.5448, 0.2882, 0.5251, 0.2818, 0.5847, 0.2818, 0.5836, 0.3137, 0.5698, 0.2872, 0.5847, 0.2818, 0.591, 0.3144, 0.5448, 0.2882, 0.5383, 0.313, 0.5299, 0.3121, 0.5251, 0.2818, 0.5733, 0.3466, 0.5423, 0.3452, 0.5423, 0.3452, 0.5733, 0.3466, 0.5847, 0.2818, 0.591, 0.3144, 0.591, 0.3144, 0.5847, 0.2818, 0.591, 0.3144, 0.5836, 0.3137, 0.5836, 0.3137, 0.591, 0.3144, 0.5383, 0.313, 0.5836, 0.3137, 0.5836, 0.3137, 0.5383, 0.313, 0.5299, 0.3121, 0.5251, 0.2818, 0.5251, 0.2818, 0.5299, 0.3121, 0.5383, 0.313, 0.5299, 0.3121, 0.5299, 0.3121, 0.5383, 0.313, 0.5836, 0.3137, 0.5383, 0.313, 0.5383, 0.313, 0.5836, 0.3137, 0.5806, 0.3452, 0.5786, 0.3456, 0.5926, 0.3456, 0.5951, 0.3451, 0.5423, 0.3452, 0.5434, 0.3452, 0.5299, 0.345, 0.5299, 0.3447, 0.5951, 0.3125, 0.5951, 0.3451, 0.5926, 0.3456, 0.594, 0.313, 0.5806, 0.3452, 0.5438, 0.3451, 0.5434, 0.3452, 0.5786, 0.3456, 0.5299, 0.3125, 0.5299, 0.2799, 0.5286, 0.2804, 0.5299, 0.3124, 0.5299, 0.2799, 0.5951, 0.2799, 0.5923, 0.2804, 0.5286, 0.2804, 0.5951, 0.2799, 0.5951, 0.3125, 0.594, 0.313, 0.5923, 0.2804, 0.5299, 0.3451, 0.5299, 0.3125, 0.5299, 0.3124, 0.5299, 0.345, 0.3754, 0.0, 0.5, 0.07464, 0.5, 0.125, 0.375, 0.125, 0.125, 0.625, 0.2112, 0.625, 0.2105, 0.699, 0.125, 0.75, 0.5951, 0.3451, 0.5951, 0.3125, 0.6072, 0.3125, 0.6063, 0.3563, 0.555, 0.2575, 0.5149, 0.3125, 0.5, 0.3125, 0.5, 0.25, 0.5951, 0.3451, 0.6063, 0.3563, 0.5298, 0.3601, 0.555, 0.3526, 0.5625, 0.1875, 0.5, 0.1875, 0.5, 0.1875, 0.5625, 0.1875, 0.5625, 0.125, 0.5625, 0.07676, 0.6139, 0.07851, 0.6136, 0.1342, 0.5, 0.1875, 0.5, 0.125, 0.5, 0.125, 0.5, 0.1875, 0.125, 0.5, 0.25, 0.5, 0.25, 0.5047, 0.125, 0.5625, 0.5, 0.125, 0.5, 0.07464, 0.5625, 0.07676, 0.5625, 0.125, 0.5, 0.125, 0.5625, 0.125, 0.5625, 0.125, 0.5, 0.125, 0.375, 0.6238, 0.375, 0.6931, 0.375, 0.6875, 0.375, 0.625, 0.625, 0.1875, 0.5625, 0.1875, 0.5625, 0.1875, 0.625, 0.1875, 0.5, 0.125, 0.5625, 0.125, 0.5625, 0.125, 0.5, 0.125, 0.5, 0.125, 0.5625, 0.125, 0.5625, 0.1875, 0.5, 0.1875, 0.5, 0.125, 0.5625, 0.125, 0.5625, 0.125, 0.5, 0.125, 0.5, 0.1875, 0.5625, 0.1875, 0.5625, 0.25, 0.5, 0.25, 0.625, 0.1875, 0.5625, 0.1875, 0.5625, 0.1875, 0.625, 0.1875, 0.625, 0.1875, 0.5625, 0.1875, 0.5625, 0.1875, 0.625, 0.1875, 0.5, 0.125, 0.5625, 0.125, 0.5625, 0.125, 0.5, 0.125, 0.5024, 0.3651, 0.5, 0.375, 0.375, 0.375, 0.3818, 0.3689, 0.3827, 0.3186, 0.3818, 0.3689, 0.375, 0.375, 0.375, 0.3125, 0.4924, 0.3178, 0.3827, 0.3186, 0.375, 0.3125, 0.5, 0.3125, 0.3887, 0.3628, 0.3903, 0.3247, 0.3903, 0.3247, 0.3887, 0.3628, 0.4863, 0.3642, 0.3887, 0.3628, 0.3887, 0.3628, 0.4863, 0.3642, 0.3887, 0.3628, 0.3903, 0.3247, 0.3903, 0.3247, 0.3887, 0.3628, 0.4847, 0.3232, 0.4863, 0.3642, 0.4863, 0.3642, 0.4847, 0.3232, 0.3903, 0.3247, 0.4847, 0.3232, 0.4847, 0.3232, 0.3903, 0.3247, 0.4847, 0.3232, 0.4863, 0.3642, 0.4863, 0.3642, 0.4847, 0.3232, 0.3903, 0.3247, 0.4847, 0.3232, 0.4847, 0.3232, 0.3903, 0.3247, 0.4863, 0.3642, 0.3887, 0.3628, 0.3887, 0.3628, 0.4863, 0.3642, 0.398, 0.3357, 0.4712, 0.3321, 0.4712, 0.3321, 0.398, 0.3357, 0.4863, 0.3642, 0.3887, 0.3628, 0.3887, 0.3628, 0.4863, 0.3642, 0.3887, 0.3628, 0.3903, 0.3247, 0.3903, 0.3247, 0.3887, 0.3628, 0.4847, 0.3232, 0.4863, 0.3642, 0.4863, 0.3642, 0.4847, 0.3232, 0.4777, 0.3582, 0.4768, 0.3292, 0.4847, 0.3232, 0.4863, 0.3642, 0.3973, 0.3548, 0.4777, 0.3582, 0.4863, 0.3642, 0.3887, 0.3628, 0.3982, 0.3327, 0.3973, 0.3548, 0.3887, 0.3628, 0.3903, 0.3247, 0.4768, 0.3292, 0.3982, 0.3327, 0.3903, 0.3247, 0.4847, 0.3232, 0.3974, 0.3519, 0.3974, 0.3518, 0.3974, 0.3518, 0.3974, 0.3519, 0.4768, 0.3292, 0.4777, 0.3582, 0.4777, 0.3582, 0.4768, 0.3292, 0.3982, 0.3327, 0.4768, 0.3292, 0.4768, 0.3292, 0.3982, 0.3327, 0.4777, 0.3582, 0.3973, 0.3548, 0.3973, 0.3548, 0.4777, 0.3582, 0.398, 0.3357, 0.3974, 0.3518, 0.3973, 0.3548, 0.3982, 0.3327, 0.4717, 0.3554, 0.4712, 0.3321, 0.4768, 0.3292, 0.4777, 0.3582, 0.3974, 0.3519, 0.4717, 0.3554, 0.4777, 0.3582, 0.3973, 0.3548, 0.4712, 0.3321, 0.398, 0.3357, 0.3982, 0.3327, 0.4768, 0.3292, 0.398, 0.3357, 0.398, 0.3357, 0.3982, 0.3327, 0.3982, 0.3327, 0.3974, 0.3518, 0.3974, 0.3519, 0.3973, 0.3548, 0.3973, 0.3548, 0.4645, 0.3529, 0.3975, 0.3495, 0.3975, 0.3495, 0.4645, 0.3529, 0.3979, 0.3386, 0.398, 0.3381, 0.398, 0.3381, 0.3979, 0.3386, 0.4712, 0.3321, 0.4717, 0.3554, 0.4717, 0.3554, 0.4712, 0.3321, 0.398, 0.3357, 0.398, 0.3357, 0.398, 0.3357, 0.398, 0.3357, 0.4717, 0.3554, 0.3974, 0.3519, 0.3974, 0.3519, 0.4717, 0.3554, 0.3974, 0.3518, 0.398, 0.3357, 0.398, 0.3357, 0.3974, 0.3518, 0.3979, 0.3386, 0.3975, 0.3489, 0.3974, 0.3518, 0.398, 0.3357, 0.4645, 0.3529, 0.4646, 0.3347, 0.4712, 0.3321, 0.4717, 0.3554, 0.3975, 0.3495, 0.4645, 0.3529, 0.4717, 0.3554, 0.3974, 0.3519, 0.4646, 0.3347, 0.398, 0.3381, 0.398, 0.3357, 0.4712, 0.3321, 0.398, 0.3381, 0.3979, 0.3386, 0.398, 0.3357, 0.398, 0.3357, 0.3975, 0.3489, 0.3975, 0.3495, 0.3974, 0.3519, 0.3974, 0.3518, 0.3975, 0.3489, 0.3979, 0.3386, 0.398, 0.3381, 0.3975, 0.3495, 0.398, 0.3381, 0.4646, 0.3347, 0.4645, 0.3529, 0.3975, 0.3495, 0.3975, 0.3489, 0.3979, 0.3386, 0.3979, 0.3386, 0.3975, 0.3489, 0.3975, 0.3495, 0.3975, 0.3489, 0.3975, 0.3489, 0.3975, 0.3495, 0.398, 0.3381, 0.4646, 0.3347, 0.4646, 0.3347, 0.398, 0.3381, 0.4646, 0.3347, 0.4645, 0.3529, 0.4645, 0.3529, 0.4646, 0.3347, 0.3903, 0.3247, 0.4847, 0.3232, 0.4847, 0.3232, 0.3903, 0.3247, 0.3887, 0.3628, 0.3903, 0.3247, 0.3903, 0.3247, 0.3887, 0.3628, 0.4863, 0.3642, 0.3887, 0.3628, 0.3887, 0.3628, 0.4863, 0.3642, 0.3887, 0.3628, 0.3903, 0.3247, 0.3903, 0.3247, 0.3887, 0.3628, 0.4847, 0.3232, 0.4863, 0.3642, 0.4863, 0.3642, 0.4847, 0.3232, 0.3903, 0.3247, 0.4847, 0.3232, 0.4847, 0.3232, 0.3903, 0.3247, 0.4847, 0.3232, 0.4863, 0.3642, 0.4863, 0.3642, 0.4847, 0.3232, 0.3903, 0.3247, 0.4847, 0.3232, 0.4847, 0.3232, 0.3903, 0.3247, 0.4863, 0.3642, 0.3887, 0.3628, 0.3887, 0.3628, 0.4863, 0.3642, 0.398, 0.3357, 0.4712, 0.3321, 0.4712, 0.3321, 0.398, 0.3357, 0.4863, 0.3642, 0.3887, 0.3628, 0.3887, 0.3628, 0.4863, 0.3642, 0.3887, 0.3628, 0.3903, 0.3247, 0.3903, 0.3247, 0.3887, 0.3628, 0.4847, 0.3232, 0.4863, 0.3642, 0.4863, 0.3642, 0.4847, 0.3232, 0.4777, 0.3582, 0.4768, 0.3292, 0.4847, 0.3232, 0.4863, 0.3642, 0.3973, 0.3548, 0.4777, 0.3582, 0.4863, 0.3642, 0.3887, 0.3628, 0.3982, 0.3327, 0.3973, 0.3548, 0.3887, 0.3628, 0.3903, 0.3247, 0.4768, 0.3292, 0.3982, 0.3327, 0.3903, 0.3247, 0.4847, 0.3232, 0.3974, 0.3519, 0.3974, 0.3518, 0.3974, 0.3518, 0.3974, 0.3519, 0.4768, 0.3292, 0.4777, 0.3582, 0.4777, 0.3582, 0.4768, 0.3292, 0.3982, 0.3327, 0.4768, 0.3292, 0.4768, 0.3292, 0.3982, 0.3327, 0.4777, 0.3582, 0.3973, 0.3548, 0.3973, 0.3548, 0.4777, 0.3582, 0.398, 0.3357, 0.3974, 0.3518, 0.3973, 0.3548, 0.3982, 0.3327, 0.4717, 0.3554, 0.4712, 0.3321, 0.4768, 0.3292, 0.4777, 0.3582, 0.3974, 0.3519, 0.4717, 0.3554, 0.4777, 0.3582, 0.3973, 0.3548, 0.4712, 0.3321, 0.398, 0.3357, 0.3982, 0.3327, 0.4768, 0.3292, 0.398, 0.3357, 0.398, 0.3357, 0.3982, 0.3327, 0.3982, 0.3327, 0.3974, 0.3518, 0.3974, 0.3519, 0.3973, 0.3548, 0.3973, 0.3548, 0.4645, 0.3529, 0.3975, 0.3495, 0.3975, 0.3495, 0.4645, 0.3529, 0.3979, 0.3386, 0.398, 0.3381, 0.398, 0.3381, 0.3979, 0.3386, 0.4712, 0.3321, 0.4717, 0.3554, 0.4717, 0.3554, 0.4712, 0.3321, 0.398, 0.3357, 0.398, 0.3357, 0.398, 0.3357, 0.398, 0.3357, 0.4717, 0.3554, 0.3974, 0.3519, 0.3974, 0.3519, 0.4717, 0.3554, 0.3974, 0.3518, 0.398, 0.3357, 0.398, 0.3357, 0.3974, 0.3518, 0.3979, 0.3386, 0.3975, 0.3489, 0.3974, 0.3518, 0.398, 0.3357, 0.4645, 0.3529, 0.4646, 0.3347, 0.4712, 0.3321, 0.4717, 0.3554, 0.3975, 0.3495, 0.4645, 0.3529, 0.4717, 0.3554, 0.3974, 0.3519, 0.4646, 0.3347, 0.398, 0.3381, 0.398, 0.3357, 0.4712, 0.3321, 0.398, 0.3381, 0.3979, 0.3386, 0.398, 0.3357, 0.398, 0.3357, 0.3975, 0.3489, 0.3975, 0.3495, 0.3974, 0.3519, 0.3974, 0.3518, 0.3975, 0.3489, 0.3979, 0.3386, 0.398, 0.3381, 0.3975, 0.3495, 0.398, 0.3381, 0.4646, 0.3347, 0.4645, 0.3529, 0.3975, 0.3495, 0.3975, 0.3489, 0.3979, 0.3386, 0.3979, 0.3386, 0.3975, 0.3489, 0.3975, 0.3495, 0.3975, 0.3489, 0.3975, 0.3489, 0.3975, 0.3495, 0.398, 0.3381, 0.4646, 0.3347, 0.4646, 0.3347, 0.398, 0.3381, 0.4646, 0.3347, 0.4645, 0.3529, 0.4645, 0.3529, 0.4646, 0.3347, 0.25, 0.5, 0.125, 0.5, 0.3887, 0.3628, 0.4863, 0.3642, 0.375, 1.0, 0.5, 1.0, 0.5, 1.0, 0.375, 1.0, 0.375, 0.375, 0.5, 0.375, 0.5, 0.375, 0.375, 0.375, 0.25, 0.5, 0.125, 0.5, 0.125, 0.5, 0.25, 0.5, 0.375, 1.0, 0.5, 1.0, 0.3903, 0.3247, 0.3887, 0.3628, 0.375, 0.375, 0.5, 0.375, 0.4847, 0.3232, 0.3903, 0.3247, 0.5, 0.375, 0.5, 0.5, 0.4863, 0.3642, 0.4847, 0.3232, 0.25, 0.5172, 0.25, 0.5584, 0.2256, 0.5625, 0.25, 0.5087, 0.3815, 0.6875, 0.3812, 0.75, 0.375, 0.7485, 0.375, 0.6875, 0.2658, 0.5625, 0.2702, 0.625, 0.2112, 0.625, 0.2256, 0.5625, 0.382, 0.625, 0.3815, 0.6875, 0.375, 0.6931, 0.375, 0.6238, 0.3815, 0.5784, 0.382, 0.625, 0.375, 0.625, 0.375, 0.5789, 0.2702, 0.625, 0.2718, 0.6755, 0.2105, 0.699, 0.2112, 0.625, 0.6115, 0.3125, 0.6115, 0.3615, 0.6063, 0.3563, 0.6072, 0.3125, 0.625, 0.2562, 0.6115, 0.3125, 0.6105, 0.3108, 0.625, 0.25, 0.6115, 0.3615, 0.5442, 0.3614, 0.5298, 0.3601, 0.6063, 0.3563, 0.5083, 0.5, 0.5119, 0.375, 0.5269, 0.375, 0.531, 0.5, 0.5625, 1.0, 0.5625, 0.9375, 0.5625, 0.9375, 0.5625, 1.0, 0.5, 0.3125, 0.375, 0.3125, 0.375, 0.3125, 0.5, 0.3125, 0.5, 0.1875, 0.5, 0.25, 0.5, 0.25, 0.5, 0.1875, 0.375, 0.1875, 0.5, 0.1875, 0.5, 0.1875, 0.375, 0.1875, 0.5, 0.1875, 0.5, 0.25, 0.5951, 0.3125, 0.5951, 0.2799, 0.375, 0.1875, 0.5, 0.1875, 0.5, 0.1875, 0.375, 0.1875, 0.5, 0.1875, 0.5, 0.25, 0.5, 0.25, 0.5, 0.1875, 0.5, 0.3125, 0.375, 0.3125, 0.375, 0.3125, 0.5, 0.3125, 0.5625, 1.0, 0.5625, 0.9375, 0.5625, 0.9375, 0.5625, 1.0, 0.5625, 0.9375, 0.625, 0.9375, 0.625, 0.9375, 0.5625, 0.9375, 0.5, 0.25, 0.5, 0.3125, 0.5951, 0.3451, 0.5951, 0.3125, 0.5, 0.3125, 0.375, 0.3125, 0.5299, 0.3451, 0.5951, 0.3451, 0.5625, 1.0, 0.5625, 0.9375, 0.5299, 0.3125, 0.5299, 0.3451, 0.5625, 0.9375, 0.625, 0.9375, 0.5299, 0.2799, 0.5299, 0.3125, 0.375, 0.1875, 0.5, 0.1875, 0.5951, 0.2799, 0.5299, 0.2799, 0.4863, 0.3642, 0.4863, 0.3642, 0.3887, 0.3628, 0.3887, 0.3628, 0.4717, 0.3554, 0.4717, 0.3554, 0.3974, 0.3519, 0.3974, 0.3519, 0.4863, 0.3642, 0.4863, 0.3642, 0.3887, 0.3628, 0.3887, 0.3628, 0.3815, 0.6875, 0.3945, 0.7408, 0.5331, 0.4335, 0.4961, 0.4635, 0.3975, 0.3495, 0.3974, 0.3519, 0.4717, 0.3554, 0.4645, 0.3529, 0.4646, 0.3347, 0.4712, 0.3321, 0.398, 0.3357, 0.398, 0.3381, 0.3827, 0.3186, 0.375, 0.3125, 0.375, 0.375, 0.3818, 0.3689, 0.375, 0.625, 0.375, 0.625, 0.375, 0.6875, 0.375, 0.6875, 0.5625, 0.9375, 0.5625, 0.9375, 0.625, 0.9375, 0.625, 0.9375, 0.3974, 0.3518, 0.3973, 0.3548, 0.3973, 0.3548, 0.3974, 0.3519, 0.375, 0.875, 0.375, 0.9375, 0.5, 0.9375, 0.5, 0.875, 0.5, 0.75, 0.5, 0.875, 0.5625, 0.875, 0.5625, 0.75, 0.5625, 0.1875, 0.5625, 0.1875, 0.5, 0.1875, 0.5, 0.1875, 0.3903, 0.3247, 0.3903, 0.3247, 0.4847, 0.3232, 0.4847, 0.3232, 0.125, 0.5625, 0.125, 0.625, 0.2112, 0.625, 0.2256, 0.5625, 0.3887, 0.3628, 0.3887, 0.3628, 0.3903, 0.3247, 0.3903, 0.3247, 0.4847, 0.3232, 0.3903, 0.3247, 0.3827, 0.3186, 0.4924, 0.3178, 0.3903, 0.3247, 0.3887, 0.3628, 0.3818, 0.3689, 0.3827, 0.3186, 0.3887, 0.3628, 0.4863, 0.3642, 0.4931, 0.3696, 0.3818, 0.3689, 0.4863, 0.3642, 0.4847, 0.3232, 0.4924, 0.3178, 0.4931, 0.3696, 0.506, 0.375, 0.5119, 0.375, 0.5083, 0.5, 0.5045, 0.5, 0.506, 0.375, 0.5045, 0.5, 0.5, 0.5, 0.5, 0.375, 0.4931, 0.3696, 0.5047, 0.3553, 0.5024, 0.3651, 0.3818, 0.3689, 0.125, 0.5625, 0.25, 0.5047, 0.25, 0.5087, 0.2256, 0.5625, 0.3815, 0.5784, 0.3815, 0.5784, 0.4691, 0.4942, 0.472, 0.4915, 0.375, 0.375, 0.375, 0.375, 0.5, 0.375, 0.5, 0.375, 0.125, 0.75, 0.2105, 0.699, 0.2105, 0.699, 0.125, 0.75, 0.2105, 0.699, 0.2718, 0.6755, 0.2718, 0.6755, 0.2105, 0.699, 0.5, 0.25, 0.5, 0.25, 0.5, 0.3125, 0.5, 0.3125, 0.5625, 0.07676, 0.5, 0.07464, 0.5, 0.07464, 0.5625, 0.07676, 0.5, 0.07464, 0.3754, 0.0, 0.3754, 0.0, 0.5, 0.07464, 0.5, 0.75, 0.375, 0.75, 0.375, 0.75, 0.5, 0.75, 0.5625, 0.75, 0.5, 0.75, 0.5, 0.75, 0.5625, 0.75, 0.625, 0.75, 0.5625, 0.75, 0.5625, 0.75, 0.625, 0.75, 0.6139, 0.07851, 0.5625, 0.07676, 0.5625, 0.07676, 0.6139, 0.07851, 0.3815, 0.5784, 0.375, 0.5789, 0.375, 0.5789, 0.3815, 0.5784, 0.5, 0.1875, 0.5, 0.1875, 0.5, 0.125, 0.5, 0.125, 0.3903, 0.3247, 0.3903, 0.3247, 0.4847, 0.3232, 0.4847, 0.3232, 0.5149, 0.3125, 0.5, 0.3125, 0.4924, 0.3178, 0.4931, 0.3696, 0.5047, 0.3553, 0.5625, 0.125, 0.5625, 0.125, 0.625, 0.125, 0.625, 0.125, 0.6214, 0.2703, 0.6108, 0.3122, 0.6115, 0.3615, 0.6026, 0.3659, 0.5625, 0.125, 0.5625, 0.125, 0.625, 0.125, 0.6231, 0.125, 0.4645, 0.3529, 0.4645, 0.3529, 0.3975, 0.3495, 0.3975, 0.3495, 0.5625, 0.875, 0.5625, 0.9375, 0.625, 0.9375, 0.625, 0.875, 0.5951, 0.3451, 0.5951, 0.3451, 0.5299, 0.3451, 0.5299, 0.3451, 0.3974, 0.3518, 0.3974, 0.3518, 0.398, 0.3357, 0.398, 0.3357, 0.5625, 0.1875, 0.5625, 0.1875, 0.5, 0.1875, 0.5, 0.1875, 0.4646, 0.3347, 0.4712, 0.3321, 0.398, 0.3357, 0.398, 0.3381, 0.4717, 0.3554, 0.4777, 0.3582, 0.4768, 0.3292, 0.4712, 0.3321, 0.3975, 0.3489, 0.3975, 0.3489, 0.3979, 0.3386, 0.3979, 0.3386, 0.4712, 0.3321, 0.4712, 0.3321, 0.4717, 0.3554, 0.4717, 0.3554, 0.4847, 0.3232, 0.4847, 0.3232, 0.4863, 0.3642, 0.4863, 0.3642, 0.5951, 0.2799, 0.5951, 0.2799, 0.5951, 0.3125, 0.5951, 0.3125, 0.375, 1.0, 0.375, 1.0, 0.5, 1.0, 0.5, 1.0, 0.3973, 0.3548, 0.3887, 0.3628, 0.4863, 0.3642, 0.4777, 0.3582, 0.5, 0.375, 0.5, 0.375, 0.5, 0.5, 0.5, 0.5, 0.5299, 0.345, 0.5299, 0.3447, 0.5299, 0.3121, 0.5299, 0.3124, 0.5923, 0.2804, 0.5847, 0.2818, 0.591, 0.3144, 0.594, 0.313, 0.5951, 0.3125, 0.5951, 0.3125, 0.5951, 0.3451, 0.5951, 0.3451, 0.5299, 0.3125, 0.5299, 0.3125, 0.5299, 0.2799, 0.5299, 0.2799, 0.5299, 0.3451, 0.5299, 0.3451, 0.5299, 0.3125, 0.5299, 0.3125, 0.5299, 0.2799, 0.5299, 0.2799, 0.5951, 0.2799, 0.5951, 0.2799, 0.5733, 0.3466, 0.5733, 0.3466, 0.5423, 0.3452, 0.5423, 0.3452, 0.5383, 0.313, 0.5383, 0.313, 0.5299, 0.3121, 0.5299, 0.3121, 0.5286, 0.2804, 0.5251, 0.2818, 0.5847, 0.2818, 0.5923, 0.2804, 0.5299, 0.3124, 0.5299, 0.3121, 0.5251, 0.2818, 0.5286, 0.2804, 0.5786, 0.3456, 0.5733, 0.3466, 0.5423, 0.3452, 0.5434, 0.3452, 0.594, 0.313, 0.591, 0.3144, 0.5857, 0.3471, 0.5926, 0.3456, 0.5438, 0.3451, 0.5299, 0.3451, 0.5951, 0.3451, 0.5806, 0.3452, 0.5836, 0.3137, 0.5836, 0.3137, 0.5383, 0.313, 0.5383, 0.313, 0.5836, 0.3137, 0.5836, 0.3137, 0.591, 0.3144, 0.591, 0.3144, 0.5423, 0.3452, 0.5423, 0.3452, 0.5299, 0.3447, 0.5299, 0.3447, 0.591, 0.3144, 0.591, 0.3144, 0.5836, 0.3137, 0.5836, 0.3137, 0.5299, 0.3121, 0.5299, 0.3121, 0.5251, 0.2818, 0.5251, 0.2818, 0.5434, 0.3452, 0.5299, 0.345, 0.5299, 0.3451, 0.5438, 0.3451, 0.5786, 0.3456, 0.5926, 0.3456, 0.5857, 0.3471, 0.5733, 0.3466, 0.5423, 0.3452, 0.5423, 0.3452, 0.5299, 0.3447, 0.5299, 0.3447, 0.5251, 0.2818, 0.5251, 0.2818, 0.5847, 0.2818, 0.5847, 0.2818, 0.5299, 0.3447, 0.5299, 0.3447, 0.5299, 0.3121, 0.5299, 0.3121, 0.591, 0.3144, 0.591, 0.3144, 0.5857, 0.3471, 0.5857, 0.3471, 0.5383, 0.313, 0.5383, 0.313, 0.5836, 0.3137, 0.5836, 0.3137, 0.5299, 0.3121, 0.5299, 0.3121, 0.5383, 0.313, 0.5383, 0.313, 0.5857, 0.3471, 0.5857, 0.3471, 0.5733, 0.3466, 0.5733, 0.3466, 0.5299, 0.3447, 0.5299, 0.3447, 0.5299, 0.3121, 0.5299, 0.3121, 0.5299, 0.3121, 0.5299, 0.3121, 0.5383, 0.313, 0.5383, 0.313, 0.591, 0.3144, 0.591, 0.3144, 0.5857, 0.3471, 0.5857, 0.3471, 0.5836, 0.3137, 0.5836, 0.3137, 0.591, 0.3144, 0.591, 0.3144, 0.5857, 0.3471, 0.5857, 0.3471, 0.5733, 0.3466, 0.5733, 0.3466, 0.5847, 0.2818, 0.5847, 0.2818, 0.591, 0.3144, 0.591, 0.3144, 0.5251, 0.2818, 0.5251, 0.2818, 0.5847, 0.2818, 0.5847, 0.2818, 0.5383, 0.313, 0.5423, 0.3452, 0.5733, 0.3466, 0.5836, 0.3137, 0.5733, 0.3466, 0.5857, 0.3471, 0.591, 0.3144, 0.5836, 0.3137, 0.5383, 0.313, 0.5299, 0.3121, 0.5299, 0.3447, 0.5423, 0.3452, 0.5448, 0.2882, 0.5383, 0.313, 0.5836, 0.3137, 0.5698, 0.2872, 0.5698, 0.2872, 0.5847, 0.2818, 0.5251, 0.2818, 0.5448, 0.2882, 0.5836, 0.3137, 0.591, 0.3144, 0.5847, 0.2818, 0.5698, 0.2872, 0.5448, 0.2882, 0.5251, 0.2818, 0.5299, 0.3121, 0.5383, 0.313, 0.5733, 0.3466, 0.5733, 0.3466, 0.5423, 0.3452, 0.5423, 0.3452, 0.5847, 0.2818, 0.5847, 0.2818, 0.591, 0.3144, 0.591, 0.3144, 0.591, 0.3144, 0.591, 0.3144, 0.5836, 0.3137, 0.5836, 0.3137, 0.5383, 0.313, 0.5383, 0.313, 0.5836, 0.3137, 0.5836, 0.3137, 0.5299, 0.3121, 0.5299, 0.3121, 0.5251, 0.2818, 0.5251, 0.2818, 0.5383, 0.313, 0.5383, 0.313, 0.5299, 0.3121, 0.5299, 0.3121, 0.5836, 0.3137, 0.5836, 0.3137, 0.5383, 0.313, 0.5383, 0.313, 0.5, 0.25, 0.5, 0.25, 0.5, 0.3125, 0.5, 0.3125, 0.3975, 0.3495, 0.3975, 0.3495, 0.3975, 0.3489, 0.3975, 0.3489, 0.3974, 0.3519, 0.3973, 0.3548, 0.4777, 0.3582, 0.4717, 0.3554, 0.4712, 0.3321, 0.4768, 0.3292, 0.3982, 0.3327, 0.398, 0.3357, 0.4847, 0.3232, 0.4847, 0.3232, 0.4863, 0.3642, 0.4863, 0.3642, 0.3982, 0.3327, 0.3903, 0.3247, 0.3887, 0.3628, 0.3973, 0.3548, 0.3982, 0.3327, 0.3982, 0.3327, 0.4768, 0.3292, 0.4768, 0.3292, 0.4768, 0.3292, 0.4847, 0.3232, 0.3903, 0.3247, 0.3982, 0.3327, 0.5625, 0.125, 0.5625, 0.1875, 0.625, 0.1875, 0.625, 0.125, 0.5625, 0.75, 0.5625, 0.875, 0.625, 0.875, 0.625, 0.75, 0.6179, 0.1875, 0.625, 0.1875, 0.5625, 0.1875, 0.5625, 0.1875, 0.5, 0.1875, 0.5, 0.1875, 0.5, 0.125, 0.5, 0.125, 0.5806, 0.3452, 0.5951, 0.3451, 0.5926, 0.3456, 0.5786, 0.3456, 0.5423, 0.3452, 0.5299, 0.3447, 0.5299, 0.345, 0.5434, 0.3452, 0.5951, 0.3125, 0.594, 0.313, 0.5926, 0.3456, 0.5951, 0.3451, 0.5806, 0.3452, 0.5786, 0.3456, 0.5434, 0.3452, 0.5438, 0.3451, 0.5299, 0.3125, 0.5299, 0.3124, 0.5286, 0.2804, 0.5299, 0.2799, 0.5299, 0.2799, 0.5286, 0.2804, 0.5923, 0.2804, 0.5951, 0.2799, 0.5951, 0.2799, 0.5923, 0.2804, 0.594, 0.313, 0.5951, 0.3125, 0.5299, 0.3451, 0.5299, 0.345, 0.5299, 0.3124, 0.5299, 0.3125, 0.5625, 0.125, 0.5625, 0.125, 0.625, 0.125, 0.625, 0.125, 0.3975, 0.3489, 0.3975, 0.3495, 0.398, 0.3381, 0.3979, 0.3386, 0.5, 0.1875, 0.5, 0.1875, 0.5, 0.125, 0.5, 0.125, 0.3974, 0.3519, 0.3974, 0.3519, 0.3974, 0.3518, 0.3974, 0.3518, 0.4712, 0.3321, 0.4768, 0.3292, 0.3982, 0.3327, 0.398, 0.3357, 0.398, 0.3381, 0.398, 0.3357, 0.398, 0.3357, 0.3979, 0.3386, 0.3974, 0.3519, 0.3973, 0.3548, 0.4777, 0.3582, 0.4717, 0.3554, 0.3887, 0.3628, 0.3887, 0.3628, 0.3903, 0.3247, 0.3903, 0.3247, 0.5625, 0.1875, 0.5625, 0.25, 0.6091, 0.25, 0.6116, 0.176, 0.4717, 0.3554, 0.4717, 0.3554, 0.3974, 0.3519, 0.3974, 0.3519, 0.375, 0.9375, 0.375, 1.0, 0.5, 1.0, 0.5, 0.9375, 0.4777, 0.3582, 0.4863, 0.3642, 0.4847, 0.3232, 0.4768, 0.3292, 0.4777, 0.3582, 0.4777, 0.3582, 0.3973, 0.3548, 0.3973, 0.3548, 0.398, 0.3357, 0.3982, 0.3327, 0.3982, 0.3327, 0.398, 0.3357, 0.3903, 0.3247, 0.3903, 0.3247, 0.4847, 0.3232, 0.4847, 0.3232, 0.5, 0.875, 0.5, 0.9375, 0.5625, 0.9375, 0.5625, 0.875, 0.3903, 0.3247, 0.3903, 0.3247, 0.4847, 0.3232, 0.4847, 0.3232, 0.5149, 0.2649, 0.592, 0.3035, 0.5961, 0.263, 0.555, 0.2575, 0.375, 0.75, 0.375, 0.875, 0.5, 0.875, 0.5, 0.75, 0.3815, 0.5784, 0.382, 0.625, 0.4812, 0.4818, 0.472, 0.4915, 0.5, 0.9375, 0.5, 1.0, 0.5625, 1.0, 0.5625, 0.9375, 0.4847, 0.3232, 0.4847, 0.3232, 0.4863, 0.3642, 0.4863, 0.3642, 0.398, 0.3381, 0.398, 0.3381, 0.4646, 0.3347, 0.4646, 0.3347, 0.4646, 0.3347, 0.4646, 0.3347, 0.4645, 0.3529, 0.4645, 0.3529, 0.382, 0.625, 0.3815, 0.5784, 0.472, 0.4915, 0.4812, 0.4818, 0.4812, 0.4818, 0.472, 0.4915, 0.2718, 0.6755, 0.2702, 0.625, 0.3815, 0.5784, 0.3815, 0.5784, 0.472, 0.4915, 0.4691, 0.4942, 0.4691, 0.4942, 0.472, 0.4915, 0.2718, 0.6755, 0.2718, 0.6755, 0.4991, 0.4643, 0.4812, 0.4818, 0.2702, 0.625, 0.2658, 0.5625, 0.5331, 0.4335, 0.4961, 0.4635, 0.25, 0.5584, 0.25, 0.5172, 0.6115, 0.3615, 0.6026, 0.3659, 0.531, 0.5, 0.5442, 0.3614, 0.5625, 0.125, 0.6136, 0.1342, 0.6139, 0.07851, 0.5625, 0.07676, 0.3812, 0.75, 0.3815, 0.6875, 0.4961, 0.4635, 0.5331, 0.4335, 0.382, 0.625, 0.3815, 0.6875, 0.4991, 0.4643, 0.4812, 0.4818, 0.5951, 0.3451, 0.6063, 0.3563, 0.6072, 0.3125, 0.5951, 0.3125, 0.3754, 0.0, 0.375, 0.125, 0.5, 0.125, 0.5, 0.07464, 0.6026, 0.3659, 0.6115, 0.3615, 0.5269, 0.375, 0.531, 0.5, 0.125, 0.625, 0.125, 0.75, 0.2105, 0.699, 0.2112, 0.625, 0.6115, 0.3125, 0.625, 0.2562, 0.6026, 0.3659, 0.6115, 0.3615, 0.5, 0.1875, 0.5, 0.25, 0.5625, 0.25, 0.5625, 0.1875, 0.625, 0.1875, 0.625, 0.1875, 0.5625, 0.1875, 0.5625, 0.1875, 0.555, 0.2575, 0.5, 0.25, 0.5, 0.3125, 0.5149, 0.3125, 0.5, 0.1875, 0.5, 0.1875, 0.5, 0.125, 0.5, 0.125, 0.5951, 0.3451, 0.555, 0.3526, 0.5298, 0.3601, 0.6063, 0.3563, 0.5625, 0.1875, 0.5625, 0.1875, 0.5, 0.1875, 0.5, 0.1875, 0.125, 0.5, 0.125, 0.5625, 0.25, 0.5047, 0.25, 0.5, 0.5, 0.125, 0.5, 0.125, 0.5625, 0.125, 0.5625, 0.125, 0.5, 0.125, 0.5625, 0.125, 0.5625, 0.07676, 0.5, 0.07464, 0.5, 0.125, 0.5, 0.125, 0.5625, 0.125, 0.5625, 0.125, 0.625, 0.1875, 0.625, 0.1875, 0.5625, 0.1875, 0.5625, 0.1875, 0.5, 0.125, 0.5, 0.1875, 0.5625, 0.1875, 0.5625, 0.125, 0.375, 0.6238, 0.375, 0.625, 0.375, 0.6875, 0.375, 0.6931, 0.5, 0.125, 0.5, 0.125, 0.5625, 0.125, 0.5625, 0.125, 0.625, 0.1875, 0.625, 0.1875, 0.5625, 0.1875, 0.5625, 0.1875, 0.5, 0.125, 0.5, 0.125, 0.5625, 0.125, 0.5625, 0.125, 0.3887, 0.3628, 0.3887, 0.3628, 0.3903, 0.3247, 0.3903, 0.3247, 0.3887, 0.3628, 0.3887, 0.3628, 0.3903, 0.3247, 0.3903, 0.3247, 0.5024, 0.3651, 0.3818, 0.3689, 0.375, 0.375, 0.5, 0.375, 0.4847, 0.3232, 0.4847, 0.3232, 0.4863, 0.3642, 0.4863, 0.3642, 0.4863, 0.3642, 0.4863, 0.3642, 0.3887, 0.3628, 0.3887, 0.3628, 0.4924, 0.3178, 0.5, 0.3125, 0.375, 0.3125, 0.3827, 0.3186, 0.3975, 0.3495, 0.3974, 0.3519, 0.4717, 0.3554, 0.4645, 0.3529, 0.3982, 0.3327, 0.3903, 0.3247, 0.3887, 0.3628, 0.3973, 0.3548, 0.4847, 0.3232, 0.4847, 0.3232, 0.4863, 0.3642, 0.4863, 0.3642, 0.398, 0.3357, 0.398, 0.3357, 0.4712, 0.3321, 0.4712, 0.3321, 0.3974, 0.3518, 0.3974, 0.3518, 0.398, 0.3357, 0.398, 0.3357, 0.398, 0.3357, 0.3982, 0.3327, 0.3973, 0.3548, 0.3974, 0.3518, 0.3974, 0.3518, 0.3973, 0.3548, 0.3973, 0.3548, 0.3974, 0.3519, 0.4645, 0.3529, 0.4645, 0.3529, 0.3975, 0.3495, 0.3975, 0.3495, 0.3975, 0.3489, 0.3974, 0.3518, 0.3974, 0.3519, 0.3975, 0.3495, 0.3975, 0.3489, 0.3975, 0.3495, 0.398, 0.3381, 0.3979, 0.3386, 0.4645, 0.3529, 0.4717, 0.3554, 0.4712, 0.3321, 0.4646, 0.3347, 0.25, 0.5, 0.25, 0.5, 0.125, 0.5, 0.125, 0.5, 0.375, 1.0, 0.3887, 0.3628, 0.3903, 0.3247, 0.5, 1.0, 0.4646, 0.3347, 0.4646, 0.3347, 0.4645, 0.3529, 0.4645, 0.3529, 0.25, 0.5, 0.4863, 0.3642, 0.3887, 0.3628, 0.125, 0.5, 0.5, 0.1875, 0.5951, 0.2799, 0.5951, 0.3125, 0.5, 0.25, 0.375, 0.1875, 0.375, 0.1875, 0.5, 0.1875, 0.5, 0.1875, 0.5, 0.1875, 0.5, 0.1875, 0.5, 0.25, 0.5, 0.25, 0.5, 0.3125, 0.5, 0.3125, 0.375, 0.3125, 0.375, 0.3125, 0.5625, 1.0, 0.5625, 1.0, 0.5625, 0.9375, 0.5625, 0.9375, 0.5625, 0.9375, 0.5625, 0.9375, 0.625, 0.9375, 0.625, 0.9375, 0.5, 0.25, 0.5951, 0.3125, 0.5951, 0.3451, 0.5, 0.3125, 0.5, 0.3125, 0.5951, 0.3451, 0.5299, 0.3451, 0.375, 0.3125, 0.5625, 1.0, 0.5299, 0.3451, 0.5299, 0.3125, 0.5625, 0.9375, 0.5625, 0.9375, 0.5299, 0.3125, 0.5299, 0.2799, 0.625, 0.9375, 0.375, 0.1875, 0.5299, 0.2799, 0.5951, 0.2799, 0.5, 0.1875, 0.3903, 0.3247, 0.3903, 0.3247, 0.4847, 0.3232, 0.4847, 0.3232, 0.3887, 0.3628, 0.3887, 0.3628, 0.3903, 0.3247, 0.3903, 0.3247, 0.3975, 0.3495, 0.3975, 0.3495, 0.3975, 0.3489, 0.3975, 0.3489, 0.398, 0.3381, 0.3975, 0.3495, 0.4645, 0.3529, 0.4646, 0.3347, 0.3903, 0.3247, 0.3903, 0.3247, 0.4847, 0.3232, 0.4847, 0.3232, 0.4847, 0.3232, 0.4847, 0.3232, 0.4863, 0.3642, 0.4863, 0.3642, 0.4863, 0.3642, 0.4863, 0.3642, 0.3887, 0.3628, 0.3887, 0.3628, 0.4863, 0.3642, 0.4863, 0.3642, 0.3887, 0.3628, 0.3887, 0.3628, 0.4777, 0.3582, 0.4863, 0.3642, 0.4847, 0.3232, 0.4768, 0.3292, 0.3887, 0.3628, 0.3887, 0.3628, 0.3903, 0.3247, 0.3903, 0.3247, 0.4777, 0.3582, 0.4777, 0.3582, 0.3973, 0.3548, 0.3973, 0.3548, 0.3973, 0.3548, 0.3887, 0.3628, 0.4863, 0.3642, 0.4777, 0.3582, 0.398, 0.3357, 0.3982, 0.3327, 0.3973, 0.3548, 0.3974, 0.3518, 0.4863, 0.3642, 0.4863, 0.3642, 0.3887, 0.3628, 0.3887, 0.3628, 0.3974, 0.3519, 0.3974, 0.3519, 0.3974, 0.3518, 0.3974, 0.3518, 0.4717, 0.3554, 0.4777, 0.3582, 0.4768, 0.3292, 0.4712, 0.3321, 0.398, 0.3381, 0.398, 0.3357, 0.398, 0.3357, 0.3979, 0.3386, 0.3979, 0.3386, 0.398, 0.3357, 0.3974, 0.3518, 0.3975, 0.3489, 0.4712, 0.3321, 0.4712, 0.3321, 0.4717, 0.3554, 0.4717, 0.3554, 0.3979, 0.3386, 0.3979, 0.3386, 0.398, 0.3381, 0.398, 0.3381, 0.4645, 0.3529, 0.4717, 0.3554, 0.4712, 0.3321, 0.4646, 0.3347, 0.398, 0.3357, 0.3982, 0.3327, 0.3982, 0.3327, 0.398, 0.3357, 0.398, 0.3357, 0.398, 0.3357, 0.398, 0.3357, 0.398, 0.3357, 0.3975, 0.3489, 0.3975, 0.3489, 0.3979, 0.3386, 0.3979, 0.3386, 0.4768, 0.3292, 0.4847, 0.3232, 0.3903, 0.3247, 0.3982, 0.3327, 0.398, 0.3381, 0.3975, 0.3495, 0.4645, 0.3529, 0.4646, 0.3347, 0.398, 0.3381, 0.398, 0.3381, 0.4646, 0.3347, 0.4646, 0.3347, 0.4768, 0.3292, 0.4768, 0.3292, 0.4777, 0.3582, 0.4777, 0.3582, 0.3982, 0.3327, 0.3982, 0.3327, 0.4768, 0.3292, 0.4768, 0.3292, 0.398, 0.3357, 0.398, 0.3357, 0.4712, 0.3321, 0.4712, 0.3321, 0.5625, 0.125, 0.5625, 0.125, 0.625, 0.125, 0.625, 0.125, 0.375, 0.625, 0.375, 0.625, 0.375, 0.6875, 0.375, 0.6875, 0.4768, 0.3292, 0.4768, 0.3292, 0.4777, 0.3582, 0.4777, 0.3582, 0.375, 0.625, 0.375, 0.625, 0.375, 0.6875, 0.375, 0.6875, 0.3975, 0.3489, 0.3974, 0.3518, 0.3974, 0.3519, 0.3975, 0.3495, 0.5625, 0.1875, 0.5625, 0.1875, 0.5, 0.1875, 0.5, 0.1875, 0.3815, 0.6875, 0.382, 0.625, 0.4812, 0.4818, 0.4991, 0.4643, 0.375, 0.125, 0.375, 0.1875, 0.5, 0.1875, 0.5, 0.125, 0.398, 0.3357, 0.398, 0.3357, 0.398, 0.3357, 0.398, 0.3357, 0.3979, 0.3386, 0.398, 0.3357, 0.3974, 0.3518, 0.3975, 0.3489, 0.3979, 0.3386, 0.3979, 0.3386, 0.398, 0.3381, 0.398, 0.3381, 0.375, 0.375, 0.3903, 0.3247, 0.4847, 0.3232, 0.5, 0.375, 0.5, 0.375, 0.4847, 0.3232, 0.4863, 0.3642, 0.5, 0.5, 0.25, 0.5172, 0.25, 0.5087, 0.2256, 0.5625, 0.25, 0.5584, 0.3815, 0.6875, 0.375, 0.6875, 0.375, 0.7485, 0.3945, 0.7408, 0.2658, 0.5625, 0.2256, 0.5625, 0.2112, 0.625, 0.2702, 0.625, 0.382, 0.625, 0.375, 0.6238, 0.375, 0.6931, 0.3815, 0.6875, 0.3815, 0.5784, 0.375, 0.5789, 0.375, 0.625, 0.382, 0.625, 0.2702, 0.625, 0.2112, 0.625, 0.2105, 0.699, 0.2718, 0.6755, 0.6108, 0.3122, 0.6072, 0.3125, 0.6063, 0.3563, 0.6115, 0.3615, 0.6214, 0.2703, 0.625, 0.25, 0.6105, 0.3108, 0.6108, 0.3122, 0.6115, 0.3615, 0.6063, 0.3563, 0.5298, 0.3601, 0.5442, 0.3614, 0.5083, 0.5, 0.531, 0.5, 0.5269, 0.375, 0.5119, 0.375, 0.5625, 1.0, 0.5625, 1.0, 0.5625, 0.9375, 0.5625, 0.9375, 0.5, 0.3125, 0.5, 0.3125, 0.375, 0.3125, 0.375, 0.3125, 0.5, 0.1875, 0.5, 0.1875, 0.5, 0.25, 0.5, 0.25, 0.375, 0.1875, 0.375, 0.1875, 0.5, 0.1875, 0.5, 0.1875, 0.4847, 0.3232, 0.4924, 0.3178, 0.3827, 0.3186, 0.3903, 0.3247, 0.3903, 0.3247, 0.3827, 0.3186, 0.3818, 0.3689, 0.3887, 0.3628, 0.3887, 0.3628, 0.3818, 0.3689, 0.4931, 0.3696, 0.4863, 0.3642, 0.4863, 0.3642, 0.4931, 0.3696, 0.4924, 0.3178, 0.4847, 0.3232, 0.506, 0.375, 0.5045, 0.5, 0.5083, 0.5, 0.5119, 0.375, 0.506, 0.375, 0.5, 0.375, 0.5, 0.5, 0.5045, 0.5, 0.4931, 0.3696, 0.3818, 0.3689, 0.5024, 0.3651, 0.5047, 0.3553, 0.125, 0.5625, 0.2256, 0.5625, 0.25, 0.5087, 0.25, 0.5047, 0.472, 0.4915, 0.4812, 0.4818, 0.2702, 0.625, 0.2718, 0.6755, 0.4961, 0.4635, 0.5331, 0.4335, 0.25, 0.5172, 0.25, 0.5584, 0.472, 0.4915, 0.4691, 0.4942, 0.2718, 0.6755, 0.2718, 0.6755, 0.4812, 0.4818, 0.4991, 0.4643, 0.2658, 0.5625, 0.2702, 0.625, 0.125, 0.75, 0.125, 0.75, 0.2105, 0.699, 0.2105, 0.699, 0.2105, 0.699, 0.2105, 0.699, 0.2718, 0.6755, 0.2718, 0.6755, 0.5625, 0.07676, 0.5625, 0.07676, 0.5, 0.07464, 0.5, 0.07464, 0.5, 0.07464, 0.5, 0.07464, 0.3754, 0.0, 0.3754, 0.0, 0.5, 0.75, 0.5, 0.75, 0.375, 0.75, 0.375, 0.75, 0.5625, 0.75, 0.5625, 0.75, 0.5, 0.75, 0.5, 0.75, 0.625, 0.75, 0.625, 0.75, 0.5625, 0.75, 0.5625, 0.75, 0.6139, 0.07851, 0.6139, 0.07851, 0.5625, 0.07676, 0.5625, 0.07676, 0.3815, 0.5784, 0.3815, 0.5784, 0.375, 0.5789, 0.375, 0.5789])
me_cube_001.materials.append(mat_material_001)
me_cube_001.use_mirror_vertex_groups = False
me_cube_001.update()

# ---- objects
ob_hermit_crab = bpy.data.objects.new('hermit_crab', me_cube_001)

# ---- transforms, parenting, visibility, modifiers, constraints
ob_hermit_crab.location = (0.0, 0.0, 0.0)
ob_hermit_crab.lock_rotations_4d = False
ob_hermit_crab.empty_display_type = 'ARROWS'
ob_hermit_crab.lineart.crease_threshold = 0.0
_m = ob_hermit_crab.modifiers.new('Mirror', 'MIRROR')
_m.use_axis = (False, True, False)

# ---- collection membership
col_collection.objects.link(ob_hermit_crab)

# ---- scene / render settings (as saved in the file)
scene.frame_start = 1; scene.frame_end = 250; scene.frame_set(1)
scene.render.engine = 'BLENDER_EEVEE_NEXT'
scene.render.bake_bias = 0.0
scene.render.bake_samples = 0
bpy.context.view_layer.update()

# ---- added for rendering (the .blend has no active camera and no usable light): camera, sun
cam_auto = bpy.data.cameras.new('AutoCamera')
cam_auto.lens = 50.0
cam_auto.sensor_width = 36.0
cam_auto.clip_end = 1000.0
ob_auto_camera = bpy.data.objects.new('AutoCamera', cam_auto)
scene.collection.objects.link(ob_auto_camera)
ob_auto_camera.location = (13.3338, -13.8807, 11.0516)
ob_auto_camera.rotation_euler = (1.09748, -7.21219e-08, 0.694738)
scene.camera = ob_auto_camera
light_auto_sun = bpy.data.lights.new('AutoSun', 'SUN')
light_auto_sun.energy = 3.0
light_auto_sun.angle = 0.0523599
ob_auto_sun = bpy.data.objects.new('AutoSun', light_auto_sun)
scene.collection.objects.link(ob_auto_sun)
ob_auto_sun.rotation_euler = (0.872665, 0.174533, 0.523599)
bpy.context.view_layer.update()
